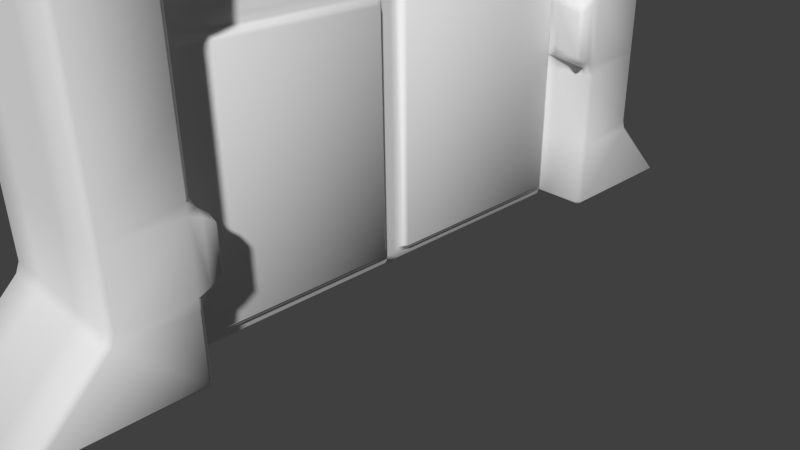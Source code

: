 # Source: Door.blend  (saved by Blender 2.68.0; exported with 4.5.12 LTS)
import bpy
from mathutils import Matrix  # noqa: F401  (used for matrix-valued properties, if any)

bpy.ops.wm.read_factory_settings(use_empty=True)
scene = bpy.context.scene
scene.name = 'Scene'

# ---- collections
col_collection_1 = bpy.data.collections.new('Collection 1'); scene.collection.children.link(col_collection_1)

# ---- materials (node trees are filled in below, after node groups)
mat_doormaterial = bpy.data.materials.new('DoorMaterial')
mat_doormaterial.alpha_threshold = 0.0
mat_doormaterial.use_transparent_shadow = False
mat_doormaterial.preview_render_type = 'FLAT'
mat_doormaterial.roughness = 0.5
mat_doormaterial.line_color = (0.0, 0.0, 0.0, 1.0)

# ---- material node trees

# ---- world
world_world = bpy.data.worlds.new('World'); scene.world = world_world
world_world.color = (0.05088, 0.05088, 0.05088)
world_world.use_sun_shadow = False
world_world.sun_shadow_jitter_overblur = 0.0
world_world.cycles.sampling_method = 'MANUAL'
world_world.cycles.sample_map_resolution = 256

# ---- cameras
cam_camera = bpy.data.cameras.new('Camera')
cam_camera.clip_end = 100.0
cam_camera.lens = 35.0
cam_camera.sensor_width = 32.0
cam_camera.sensor_height = 18.0
cam_camera.ortho_scale = 7.314
cam_camera.dof.focus_distance = 0.0
cam_camera.dof.aperture_fstop = 128.0

# ---- meshes
me_doorinner = bpy.data.meshes.new('DoorInner')
me_doorinner.from_pydata([(0.3414, -3.0, -4.0), (0.3414, 3.0, 3.0), (0.3414, -3.0, 3.0), (0.3414, 3.0, -0.5), (0.3414, 0.0, 3.0), (0.3414, -3.0, -0.5), (0.3414, 0.0, -4.0), (0.3414, 0.0, -0.5), (0.1614, -2.04, 2.175), (0.1414, -0.45, 2.475), (0.1414, -2.55, 0.025), (0.1414, -0.45, 0.025), (0.3414, 3.0, -4.0), (0.3214, 2.04, 2.175), (0.3414, 2.55, 0.025), (0.3414, 0.45, 2.475), (0.3414, 0.45, 0.025), (0.1414, -1.5, 2.475), (0.1414, -2.55, 1.25), (0.1414, -0.45, 1.25), (0.1414, -1.5, 0.025), (0.3414, 2.55, 1.25), (0.3414, 1.5, 2.475), (0.3414, 0.45, 1.25), (0.3414, 1.5, 0.025), (0.1414, -1.5, 1.25), (0.3414, 1.5, 1.25), (0.3414, -2.85, -3.825), (0.3414, -2.85, -0.675), (0.3414, -0.15, -3.825), (0.3414, -0.15, -0.675), (0.3414, 2.85, -3.825), (0.3414, 2.85, -0.675), (0.3414, 0.15, -3.825), (0.3414, 0.15, -0.675), (0.4414, -2.85, -3.825), (0.4414, -2.85, -0.675), (0.4414, -0.15, -3.825), (0.4414, -0.15, -0.675), (0.4414, 2.85, -3.825), (0.4414, 2.85, -0.675), (0.4414, 0.15, -3.825), (0.4414, 0.15, -0.675), (-2.98e-08, -3.0, -4.0), (-2.98e-08, 3.0, -4.0), (-0.3414, 3.0, -4.0), (-0.3414, -3.0, -4.0), (-2.98e-08, -3.0, 3.0), (-2.98e-08, 3.0, 3.0), (-0.3414, 3.0, 3.0), (-0.3414, -3.0, 3.0), (-2.98e-08, 0.0, 3.0), (-2.98e-08, 3.0, -0.5), (-2.98e-08, 0.0, -4.0), (-2.98e-08, -3.0, -0.5), (-0.3414, 3.0, -0.5), (-0.3414, 0.0, 3.0), (-0.3414, -3.0, -0.5), (-0.3414, 0.0, -4.0), (-0.3414, 0.0, -0.5), (-0.1614, -2.04, 2.175), (-0.1414, -0.45, 2.475), (-0.1414, -2.55, 0.025), (-0.1414, -0.45, 0.025), (-0.3214, 2.04, 2.175), (-0.3414, 2.55, 0.025), (-0.3414, 0.45, 2.475), (-0.3414, 0.45, 0.025), (-0.1414, -1.5, 2.475), (-0.1414, -2.55, 1.25), (-0.1414, -0.45, 1.25), (-0.1414, -1.5, 0.025), (-0.3414, 2.55, 1.25), (-0.3414, 1.5, 2.475), (-0.3414, 0.45, 1.25), (-0.3414, 1.5, 0.025), (-0.1414, -1.5, 1.25), (-0.3414, 1.5, 1.25), (-0.3414, -2.85, -3.825), (-0.3414, -2.85, -0.675), (-0.3414, -0.15, -3.825), (-0.3414, -0.15, -0.675), (-0.3414, 2.85, -3.825), (-0.3414, 2.85, -0.675), (-0.3414, 0.15, -3.825), (-0.3414, 0.15, -0.675), (-0.4414, -2.85, -3.825), (-0.4414, -2.85, -0.675), (-0.4414, -0.15, -3.825), (-0.4414, -0.15, -0.675), (-0.4414, 2.85, -3.825), (-0.4414, 2.85, -0.675), (-0.4414, 0.15, -3.825), (-0.4414, 0.15, -0.675)], [], [(7, 5, 28, 30), (5, 54, 43, 0), (4, 1, 48, 51), (48, 1, 3, 52), (7, 3, 14, 24, 16), (5, 7, 11, 20, 10), (2, 47, 54, 5), (43, 53, 6, 0), (2, 4, 51, 47), (25, 18, 10, 20), (7, 4, 9, 19, 11), (4, 2, 8, 17, 9), (2, 5, 10, 18, 8), (26, 23, 16, 24), (3, 1, 13, 21, 14), (4, 7, 16, 23, 15), (1, 4, 15, 22, 13), (19, 25, 20, 11), (9, 17, 25, 19), (17, 8, 18, 25), (21, 26, 24, 14), (13, 22, 26, 21), (22, 15, 23, 26), (27, 29, 37, 35), (5, 0, 27, 28), (0, 6, 29, 27), (6, 7, 30, 29), (32, 34, 42, 40), (38, 36, 35, 37), (40, 42, 41, 39), (31, 32, 40, 39), (30, 28, 36, 38), (34, 33, 41, 42), (28, 27, 35, 36), (29, 30, 38, 37), (33, 31, 39, 41), (52, 44, 45, 55), (59, 81, 79, 57), (57, 46, 43, 54), (53, 58, 45, 44), (56, 51, 48, 49), (48, 52, 55, 49), (59, 67, 75, 65, 55), (57, 62, 71, 63, 59), (50, 57, 54, 47), (43, 46, 58, 53), (50, 47, 51, 56), (76, 71, 62, 69), (59, 63, 70, 61, 56), (56, 61, 68, 60, 50), (50, 60, 69, 62, 57), (77, 75, 67, 74), (55, 65, 72, 64, 49), (56, 66, 74, 67, 59), (49, 64, 73, 66, 56), (70, 63, 71, 76), (61, 70, 76, 68), (68, 76, 69, 60), (72, 65, 75, 77), (64, 72, 77, 73), (73, 77, 74, 66), (78, 86, 88, 80), (57, 79, 78, 46), (46, 78, 80, 58), (58, 80, 81, 59), (83, 91, 93, 85), (89, 88, 86, 87), (91, 90, 92, 93), (82, 90, 91, 83), (81, 89, 87, 79), (85, 93, 92, 84), (79, 87, 86, 78), (80, 88, 89, 81), (84, 92, 90, 82), (52, 3, 12, 44), (53, 44, 12, 6), (3, 7, 34, 32), (12, 3, 32, 31), (6, 12, 31, 33), (7, 6, 33, 34), (55, 83, 85, 59), (45, 82, 83, 55), (58, 84, 82, 45), (59, 85, 84, 58)])
me_doorinner.polygons.foreach_set('use_smooth', [True] * 84)
_uv = me_doorinner.uv_layers.new(name='UVMap')
_uv.uv.foreach_set('vector', [0.4991, 0.1553, 0.3813, 0.1563, 0.3872, 0.1493, 0.4932, 0.1485, 0.2488, 0.2923, 0.2488, 0.3054, 0.1142, 0.3054, 0.1142, 0.2923, 0.499, 0.2919, 0.6127, 0.2932, 0.6141, 0.3054, 0.4987, 0.3054, 0.6141, 0.3054, 0.6127, 0.2932, 0.7487, 0.2923, 0.7486, 0.3054, 0.4991, 0.1553, 0.6154, 0.1563, 0.5972, 0.1767, 0.5565, 0.1761, 0.5162, 0.1756, 0.3813, 0.1563, 0.4991, 0.1553, 0.4803, 0.1771, 0.4407, 0.1773, 0.401, 0.1775, 0.385, 0.2938, 0.3834, 0.3054, 0.2488, 0.3054, 0.2488, 0.2923, 0.1142, 0.3054, 0.01823, 0.3054, 0.01823, 0.2923, 0.1142, 0.2923, 0.385, 0.2938, 0.499, 0.2919, 0.4987, 0.3054, 0.3834, 0.3054, 0.4411, 0.2226, 0.4028, 0.225, 0.401, 0.1775, 0.4407, 0.1773, 0.4991, 0.1553, 0.499, 0.2919, 0.4808, 0.2714, 0.4809, 0.2224, 0.4803, 0.1771, 0.499, 0.2919, 0.385, 0.2938, 0.4247, 0.2619, 0.4471, 0.2599, 0.4808, 0.2714, 0.385, 0.2938, 0.3813, 0.1563, 0.401, 0.1775, 0.4028, 0.225, 0.4247, 0.2619, 0.5557, 0.2221, 0.5158, 0.2227, 0.5162, 0.1756, 0.5565, 0.1761, 0.6154, 0.1563, 0.6127, 0.2932, 0.574, 0.2618, 0.5957, 0.2246, 0.5972, 0.1767, 0.499, 0.2919, 0.4991, 0.1553, 0.5162, 0.1756, 0.5158, 0.2227, 0.5158, 0.2727, 0.6127, 0.2932, 0.499, 0.2919, 0.5158, 0.2727, 0.5518, 0.2601, 0.574, 0.2618, 0.4809, 0.2224, 0.4411, 0.2226, 0.4407, 0.1773, 0.4803, 0.1771, 0.4808, 0.2714, 0.4471, 0.2599, 0.4411, 0.2226, 0.4809, 0.2224, 0.4471, 0.2599, 0.4247, 0.2619, 0.4028, 0.225, 0.4411, 0.2226, 0.5957, 0.2246, 0.5557, 0.2221, 0.5565, 0.1761, 0.5972, 0.1767, 0.574, 0.2618, 0.5518, 0.2601, 0.5557, 0.2221, 0.5957, 0.2246, 0.5518, 0.2601, 0.5158, 0.2727, 0.5158, 0.2227, 0.5557, 0.2221, 0.1586, 0.07159, 0.04661, 0.07159, 0.0512, 0.07625, 0.154, 0.07625, 0.3813, 0.1563, 0.3813, 0.01874, 0.3872, 0.02562, 0.3872, 0.1493, 0.3813, 0.01874, 0.4991, 0.0188, 0.4933, 0.02563, 0.3872, 0.02562, 0.4991, 0.0188, 0.4991, 0.1553, 0.4932, 0.1485, 0.4933, 0.02563, 0.04661, 0.1993, 0.1586, 0.1993, 0.154, 0.1947, 0.0512, 0.1947, 0.0512, 0.1947, 0.154, 0.1947, 0.154, 0.07625, 0.0512, 0.07625, 0.0512, 0.1947, 0.154, 0.1947, 0.154, 0.07625, 0.0512, 0.07625, 0.04661, 0.07159, 0.04661, 0.1993, 0.0512, 0.1947, 0.0512, 0.07625, 0.04661, 0.1993, 0.1586, 0.1993, 0.154, 0.1947, 0.0512, 0.1947, 0.1586, 0.1993, 0.1586, 0.07159, 0.154, 0.07625, 0.154, 0.1947, 0.1586, 0.1993, 0.1586, 0.07159, 0.154, 0.07625, 0.154, 0.1947, 0.04661, 0.07159, 0.04661, 0.1993, 0.0512, 0.1947, 0.0512, 0.07625, 0.1586, 0.07159, 0.04661, 0.07159, 0.0512, 0.07625, 0.154, 0.07625, 0.7486, 0.3054, 0.8832, 0.3054, 0.8832, 0.3186, 0.7486, 0.3185, 0.4993, 0.1555, 0.4935, 0.1487, 0.3875, 0.1497, 0.3816, 0.1567, 0.2488, 0.3185, 0.1142, 0.3186, 0.1142, 0.3054, 0.2488, 0.3054, 0.9792, 0.3054, 0.9792, 0.3186, 0.8832, 0.3186, 0.8832, 0.3054, 0.4987, 0.3185, 0.4987, 0.3054, 0.6141, 0.3054, 0.6141, 0.3185, 0.6141, 0.3054, 0.7486, 0.3054, 0.7486, 0.3185, 0.6141, 0.3185, 0.4993, 0.1555, 0.5165, 0.1758, 0.5568, 0.1762, 0.5975, 0.1767, 0.6157, 0.1563, 0.3816, 0.1567, 0.4013, 0.1778, 0.441, 0.1776, 0.4806, 0.1773, 0.4993, 0.1555, 0.3834, 0.3185, 0.2488, 0.3185, 0.2488, 0.3054, 0.3834, 0.3054, 0.1142, 0.3054, 0.1142, 0.3186, 0.01823, 0.3186, 0.01823, 0.3054, 0.3834, 0.3185, 0.3834, 0.3054, 0.4987, 0.3054, 0.4987, 0.3185, 0.4415, 0.2228, 0.441, 0.1776, 0.4013, 0.1778, 0.4032, 0.2253, 0.4993, 0.1555, 0.4806, 0.1773, 0.4813, 0.2226, 0.4813, 0.2716, 0.499, 0.2919, 0.499, 0.2919, 0.4813, 0.2716, 0.4476, 0.2601, 0.4252, 0.2622, 0.385, 0.2938, 0.385, 0.2938, 0.4252, 0.2622, 0.4032, 0.2253, 0.4013, 0.1778, 0.3816, 0.1567, 0.5561, 0.2222, 0.5568, 0.1762, 0.5165, 0.1758, 0.5162, 0.2228, 0.6157, 0.1563, 0.5975, 0.1767, 0.596, 0.2246, 0.5744, 0.2619, 0.6127, 0.2932, 0.499, 0.2919, 0.5163, 0.2728, 0.5162, 0.2228, 0.5165, 0.1758, 0.4993, 0.1555, 0.6127, 0.2932, 0.5744, 0.2619, 0.5522, 0.2602, 0.5163, 0.2728, 0.499, 0.2919, 0.4813, 0.2226, 0.4806, 0.1773, 0.441, 0.1776, 0.4415, 0.2228, 0.4813, 0.2716, 0.4813, 0.2226, 0.4415, 0.2228, 0.4476, 0.2601, 0.4476, 0.2601, 0.4415, 0.2228, 0.4032, 0.2253, 0.4252, 0.2622, 0.596, 0.2246, 0.5975, 0.1767, 0.5568, 0.1762, 0.5561, 0.2222, 0.5744, 0.2619, 0.596, 0.2246, 0.5561, 0.2222, 0.5522, 0.2602, 0.5522, 0.2602, 0.5561, 0.2222, 0.5162, 0.2228, 0.5163, 0.2728, 0.1586, 0.07159, 0.154, 0.07625, 0.0512, 0.07625, 0.04661, 0.07159, 0.3816, 0.1567, 0.3875, 0.1497, 0.3872, 0.02596, 0.3813, 0.01909, 0.3813, 0.01909, 0.3872, 0.02596, 0.4934, 0.02579, 0.4992, 0.01894, 0.4992, 0.01894, 0.4934, 0.02579, 0.4935, 0.1487, 0.4993, 0.1555, 0.04661, 0.1993, 0.0512, 0.1947, 0.154, 0.1947, 0.1586, 0.1993, 0.0512, 0.1947, 0.0512, 0.07625, 0.154, 0.07625, 0.154, 0.1947, 0.0512, 0.1947, 0.0512, 0.07625, 0.154, 0.07625, 0.154, 0.1947, 0.04661, 0.07159, 0.0512, 0.07625, 0.0512, 0.1947, 0.04661, 0.1993, 0.04661, 0.1993, 0.0512, 0.1947, 0.154, 0.1947, 0.1586, 0.1993, 0.1586, 0.1993, 0.154, 0.1947, 0.154, 0.07625, 0.1586, 0.07159, 0.1586, 0.1993, 0.154, 0.1947, 0.154, 0.07625, 0.1586, 0.07159, 0.04661, 0.07159, 0.0512, 0.07625, 0.0512, 0.1947, 0.04661, 0.1993, 0.1586, 0.07159, 0.154, 0.07625, 0.0512, 0.07625, 0.04661, 0.07159, 0.7486, 0.3054, 0.7487, 0.2923, 0.8832, 0.2923, 0.8832, 0.3054, 0.9792, 0.3054, 0.8832, 0.3054, 0.8832, 0.2923, 0.9792, 0.2923, 0.6154, 0.1563, 0.4991, 0.1553, 0.5049, 0.1485, 0.6096, 0.1495, 0.6164, 0.01959, 0.6154, 0.1563, 0.6096, 0.1495, 0.6105, 0.02639, 0.4991, 0.0188, 0.6164, 0.01959, 0.6105, 0.02639, 0.505, 0.02568, 0.4991, 0.1553, 0.4991, 0.0188, 0.505, 0.02568, 0.5049, 0.1485, 0.6157, 0.1563, 0.6099, 0.1495, 0.5052, 0.1487, 0.4993, 0.1555, 0.6165, 0.01956, 0.6106, 0.02637, 0.6099, 0.1495, 0.6157, 0.1563, 0.4992, 0.01894, 0.505, 0.02581, 0.6106, 0.02637, 0.6165, 0.01956, 0.4993, 0.1555, 0.5052, 0.1487, 0.505, 0.02581, 0.4992, 0.01894])
me_doorinner.materials.append(mat_doormaterial)
me_doorinner.use_remesh_preserve_volume = False
me_doorinner.use_remesh_preserve_attributes = False
me_doorinner.use_mirror_vertex_groups = False
me_doorinner.update()
me_doorframe = bpy.data.meshes.new('DoorFrame')
me_doorframe.from_pydata([(1.0, -3.0, -1.0), (1.0, -5.0, -1.0), (-1.0, -5.0, -1.0), (-1.0, -3.0, -1.0), (1.0, -3.0, 0.0), (1.0, -4.0, 0.0), (-1.0, -4.0, 0.0), (-1.0, -3.0, 0.0), (1.0, -3.0, 1.0), (1.0, -4.0, 1.0), (-1.0, -4.0, 1.0), (-1.0, -3.0, 1.0), (1.0, -2.717, 0.1885), (-1.0, -2.717, 0.1885), (1.0, -2.717, 0.8115), (-1.0, -2.717, 0.8115), (1.0, -3.0, 2.0), (1.0, -4.0, 2.0), (-1.0, -4.0, 2.0), (-1.0, -3.0, 2.0), (1.0, -3.0, 3.0), (1.0, -4.0, 3.0), (-1.0, -4.0, 3.0), (-1.0, -3.0, 3.0), (1.0, -3.0, 4.0), (1.0, -4.0, 4.0), (-1.0, -4.0, 4.0), (-1.0, -3.0, 4.0), (1.0, -2.717, 3.15), (-1.0, -2.717, 3.15), (1.0, -2.717, 3.85), (-1.0, -2.717, 3.85), (1.0, -3.0, 5.0), (1.0, -4.0, 5.0), (-1.0, -4.0, 5.0), (-1.0, -3.0, 5.0), (1.0, -3.0, 6.0), (1.0, -4.0, 6.0), (-1.0, -4.0, 6.0), (-1.0, -3.0, 6.0), (1.0, -3.0, 7.0), (1.0, -3.6, 6.7), (-1.0, -3.6, 6.7), (-1.0, -3.0, 7.0), (1.0, -2.0, 6.0), (-1.0, -2.0, 6.0), (1.0, -2.0, 7.0), (-1.0, -2.0, 7.0), (1.0, -1.0, 6.0), (-1.0, -1.0, 6.0), (1.0, -1.0, 7.0), (-1.0, -1.0, 7.0), (1.0, -1.85, 5.634), (-1.0, -1.85, 5.634), (1.0, -1.15, 5.634), (-1.0, -1.15, 5.634), (1.0, 3.0, -1.0), (1.0, 5.0, -1.0), (-1.0, 5.0, -1.0), (-1.0, 3.0, -1.0), (1.0, 3.0, 0.0), (1.0, 4.0, 0.0), (-1.0, 4.0, 0.0), (-1.0, 3.0, 0.0), (1.0, 3.0, 1.0), (1.0, 4.0, 1.0), (-1.0, 4.0, 1.0), (-1.0, 3.0, 1.0), (-1.0, 2.684, 4.85), (1.0, 2.684, 4.85), (-1.0, 2.684, 4.15), (1.0, 2.684, 4.15), (1.0, 3.0, 2.0), (1.0, 4.0, 2.0), (-1.0, 4.0, 2.0), (-1.0, 3.0, 2.0), (1.0, 3.0, 3.0), (1.0, 4.0, 3.0), (-1.0, 4.0, 3.0), (-1.0, 3.0, 3.0), (1.0, 3.0, 4.0), (1.0, 4.0, 4.0), (-1.0, 4.0, 4.0), (-1.0, 3.0, 4.0), (-1.0, 2.684, 1.85), (1.0, 2.684, 1.85), (-1.0, 2.684, 1.15), (1.0, 2.684, 1.15), (1.0, 3.0, 5.0), (1.0, 4.0, 5.0), (-1.0, 4.0, 5.0), (-1.0, 3.0, 5.0), (1.0, 3.0, 6.0), (1.0, 4.0, 6.0), (-1.0, 4.0, 6.0), (-1.0, 3.0, 6.0), (1.0, 3.0, 7.0), (1.0, 3.6, 6.7), (-1.0, 3.6, 6.7), (-1.0, 3.0, 7.0), (1.0, 2.0, 6.0), (-1.0, 2.0, 6.0), (1.0, 2.0, 7.0), (-1.0, 2.0, 7.0), (1.0, 1.0, 6.0), (-1.0, 1.0, 6.0), (1.0, 1.0, 7.0), (-1.0, 1.0, 7.0), (1.0, 1.85, 5.634), (-1.0, 1.85, 5.634), (1.0, 1.15, 5.634), (-1.0, 1.15, 5.634), (0.3333, 3.0, -1.0), (-0.3333, 3.0, -1.0), (0.3333, 5.0, -1.0), (-0.3333, 5.0, -1.0), (0.3333, 3.0, 0.0), (-0.3333, 3.0, 0.0), (0.3333, 4.0, 0.0), (-0.3333, 4.0, 0.0), (0.3333, 3.0, 1.0), (-0.3333, 3.0, 1.0), (0.3333, 4.0, 1.0), (-0.3333, 4.0, 1.0), (0.3333, 3.0, 2.0), (-0.3333, 3.0, 2.0), (0.3333, 4.0, 2.0), (-0.3333, 4.0, 2.0), (0.3333, 3.0, 3.0), (-0.3333, 3.0, 3.0), (0.3333, 4.0, 3.0), (-0.3333, 4.0, 3.0), (0.3333, 3.0, 4.0), (-0.3333, 3.0, 4.0), (0.3333, 4.0, 4.0), (-0.3333, 4.0, 4.0), (0.3333, 3.051, 4.85), (-0.3333, 3.051, 4.85), (0.3333, 3.051, 4.15), (-0.3333, 3.051, 4.15), (0.3333, 3.051, 1.85), (-0.3333, 3.051, 1.85), (0.3333, 3.051, 1.15), (-0.3333, 3.051, 1.15), (0.3333, 3.0, 5.0), (-0.3333, 3.0, 5.0), (0.3333, 4.0, 5.0), (-0.3333, 4.0, 5.0), (0.3333, 3.0, 6.0), (-0.3333, 3.0, 6.0), (0.3333, 4.0, 6.0), (-0.3333, 4.0, 6.0), (0.3333, 3.0, 7.0), (-0.3333, 3.0, 7.0), (0.3333, 3.6, 6.7), (-0.3333, 3.6, 6.7), (0.3333, 2.0, 6.0), (-0.3333, 2.0, 6.0), (0.3333, 2.0, 7.0), (-0.3333, 2.0, 7.0), (0.3333, 1.0, 6.0), (-0.3333, 1.0, 6.0), (0.3333, 1.0, 7.0), (-0.3333, 1.0, 7.0), (0.3333, 1.85, 6.034), (-0.3333, 1.85, 6.034), (0.3333, 1.15, 6.034), (-0.3333, 1.15, 6.034), (0.3333, -3.0, -1.0), (-0.3333, -3.0, -1.0), (0.3333, -5.0, -1.0), (-0.3333, -5.0, -1.0), (0.3333, -3.0, 0.0), (-0.3333, -3.0, 0.0), (0.3333, -4.0, 0.0), (-0.3333, -4.0, 0.0), (0.3333, -3.0, 1.0), (-0.3333, -3.0, 1.0), (0.3333, -4.0, 1.0), (-0.3333, -4.0, 1.0), (0.3333, -3.051, 0.1885), (-0.3333, -3.051, 0.1885), (0.3333, -3.051, 0.8115), (-0.3333, -3.051, 0.8115), (0.3333, -3.0, 2.0), (-0.3333, -3.0, 2.0), (0.3333, -4.0, 2.0), (-0.3333, -4.0, 2.0), (0.3333, -3.0, 3.0), (-0.3333, -3.0, 3.0), (0.3333, -4.0, 3.0), (-0.3333, -4.0, 3.0), (0.3333, -3.0, 4.0), (-0.3333, -3.0, 4.0), (0.3333, -4.0, 4.0), (-0.3333, -4.0, 4.0), (0.3333, -3.051, 3.15), (-0.3333, -3.051, 3.15), (0.3333, -3.051, 3.85), (-0.3333, -3.051, 3.85), (0.3333, -3.0, 5.0), (-0.3333, -3.0, 5.0), (0.3333, -4.0, 5.0), (-0.3333, -4.0, 5.0), (0.3333, -3.0, 6.0), (-0.3333, -3.0, 6.0), (0.3333, -4.0, 6.0), (-0.3333, -4.0, 6.0), (0.3333, -3.0, 7.0), (-0.3333, -3.0, 7.0), (0.3333, -3.6, 6.7), (-0.3333, -3.6, 6.7), (0.3333, -2.0, 6.0), (-0.3333, -2.0, 6.0), (0.3333, -2.0, 7.0), (-0.3333, -2.0, 7.0), (0.3333, -1.0, 6.0), (-0.3333, -1.0, 6.0), (0.3333, -1.0, 7.0), (-0.3333, -1.0, 7.0), (0.3333, -1.85, 6.034), (-0.3333, -1.85, 6.034), (0.3333, -1.15, 6.034), (-0.3333, -1.15, 6.034), (-1.0, 0.0, 6.0), (-0.3333, 0.0, 6.0), (0.3333, 0.0, 6.0), (1.0, 0.0, 6.0), (1.0, 0.0, 7.0), (-0.3333, 0.0, 7.0), (-1.0, 0.0, 7.0), (0.3333, 0.0, 7.0)], [], [(169, 171, 2, 3), (7, 6, 10, 11), (0, 4, 5, 1), (171, 175, 6, 2), (2, 6, 7, 3), (173, 169, 3, 7), (11, 10, 18, 19), (5, 4, 8, 9), (8, 4, 12, 14), (174, 5, 9, 178), (181, 13, 15, 183), (176, 8, 14, 182), (173, 7, 13, 181), (7, 11, 15, 13), (19, 18, 22, 23), (9, 8, 16, 17), (177, 11, 19, 185), (178, 9, 17, 186), (23, 22, 26, 27), (186, 17, 21, 190), (17, 16, 20, 21), (185, 19, 23, 189), (27, 26, 34, 35), (21, 20, 24, 25), (24, 20, 28, 30), (190, 21, 25, 194), (197, 29, 31, 199), (192, 24, 30, 198), (189, 23, 29, 197), (23, 27, 31, 29), (35, 34, 38, 39), (193, 27, 35, 201), (194, 25, 33, 202), (25, 24, 32, 33), (39, 38, 42, 43), (33, 32, 36, 37), (201, 35, 39, 205), (202, 33, 37, 206), (209, 43, 42, 211), (206, 37, 41, 210), (37, 36, 40, 41), (40, 36, 44, 46), (107, 103, 101, 105), (39, 43, 47, 45), (208, 40, 46, 214), (205, 39, 45, 213), (214, 46, 50, 218), (224, 49, 51, 230), (45, 49, 55, 53), (221, 53, 55, 223), (48, 44, 52, 54), (216, 48, 54, 222), (213, 45, 53, 221), (113, 59, 58, 115), (63, 67, 66, 62), (56, 57, 61, 60), (115, 58, 62, 119), (58, 59, 63, 62), (117, 63, 59, 113), (67, 75, 74, 66), (61, 65, 64, 60), (118, 122, 65, 61), (64, 72, 85, 87), (145, 91, 68, 137), (80, 88, 69, 71), (75, 79, 78, 74), (65, 73, 72, 64), (91, 83, 70, 68), (122, 126, 73, 65), (79, 83, 82, 78), (126, 130, 77, 73), (73, 77, 76, 72), (125, 129, 79, 75), (83, 91, 90, 82), (77, 81, 80, 76), (120, 64, 87, 142), (130, 134, 81, 77), (132, 80, 71, 138), (75, 67, 86, 84), (139, 137, 68, 70), (143, 141, 84, 86), (91, 95, 94, 90), (125, 75, 84, 141), (134, 146, 89, 81), (81, 89, 88, 80), (95, 99, 98, 94), (89, 93, 92, 88), (145, 149, 95, 91), (146, 150, 93, 89), (153, 155, 98, 99), (150, 154, 97, 93), (93, 97, 96, 92), (96, 102, 100, 92), (47, 51, 49, 45), (95, 101, 103, 99), (152, 158, 102, 96), (149, 157, 101, 95), (158, 162, 106, 102), (224, 230, 107, 105), (101, 109, 111, 105), (165, 167, 111, 109), (104, 110, 108, 100), (160, 166, 110, 104), (157, 165, 109, 101), (129, 133, 83, 79), (117, 121, 67, 63), (56, 112, 114, 57), (112, 113, 115, 114), (57, 114, 118, 61), (114, 115, 119, 118), (60, 116, 112, 56), (116, 117, 113, 112), (62, 66, 123, 119), (119, 123, 122, 118), (88, 144, 136, 69), (144, 145, 137, 136), (66, 74, 127, 123), (123, 127, 126, 122), (74, 78, 131, 127), (127, 131, 130, 126), (72, 76, 128, 124), (124, 128, 129, 125), (67, 121, 143, 86), (121, 120, 142, 143), (78, 82, 135, 131), (131, 135, 134, 130), (83, 133, 139, 70), (133, 132, 138, 139), (71, 69, 136, 138), (138, 136, 137, 139), (87, 85, 140, 142), (142, 140, 141, 143), (72, 124, 140, 85), (124, 125, 141, 140), (82, 90, 147, 135), (135, 147, 146, 134), (88, 92, 148, 144), (144, 148, 149, 145), (90, 94, 151, 147), (147, 151, 150, 146), (96, 97, 154, 152), (152, 154, 155, 153), (94, 98, 155, 151), (151, 155, 154, 150), (99, 103, 159, 153), (153, 159, 158, 152), (92, 100, 156, 148), (148, 156, 157, 149), (103, 107, 163, 159), (159, 163, 162, 158), (108, 110, 166, 164), (164, 166, 167, 165), (105, 111, 167, 161), (161, 167, 166, 160), (100, 108, 164, 156), (156, 164, 165, 157), (76, 80, 132, 128), (128, 132, 133, 129), (60, 64, 120, 116), (116, 120, 121, 117), (0, 1, 170, 168), (168, 170, 171, 169), (1, 5, 174, 170), (170, 174, 175, 171), (4, 0, 168, 172), (172, 168, 169, 173), (6, 175, 179, 10), (175, 174, 178, 179), (12, 180, 182, 14), (180, 181, 183, 182), (11, 177, 183, 15), (177, 176, 182, 183), (4, 172, 180, 12), (172, 173, 181, 180), (8, 176, 184, 16), (176, 177, 185, 184), (10, 179, 187, 18), (179, 178, 186, 187), (18, 187, 191, 22), (187, 186, 190, 191), (16, 184, 188, 20), (184, 185, 189, 188), (22, 191, 195, 26), (191, 190, 194, 195), (28, 196, 198, 30), (196, 197, 199, 198), (27, 193, 199, 31), (193, 192, 198, 199), (20, 188, 196, 28), (188, 189, 197, 196), (24, 192, 200, 32), (192, 193, 201, 200), (26, 195, 203, 34), (195, 194, 202, 203), (32, 200, 204, 36), (200, 201, 205, 204), (34, 203, 207, 38), (203, 202, 206, 207), (40, 208, 210, 41), (208, 209, 211, 210), (38, 207, 211, 42), (207, 206, 210, 211), (43, 209, 215, 47), (209, 208, 214, 215), (36, 204, 212, 44), (204, 205, 213, 212), (47, 215, 219, 51), (215, 214, 218, 219), (52, 220, 222, 54), (220, 221, 223, 222), (49, 217, 223, 55), (217, 216, 222, 223), (44, 212, 220, 52), (212, 213, 221, 220), (104, 100, 102, 106), (44, 48, 50, 46), (48, 227, 228, 50), (227, 104, 106, 228), (219, 229, 230, 51), (107, 230, 229, 163), (226, 227, 48, 216), (225, 226, 216, 217), (225, 217, 49, 224), (225, 224, 105, 161), (225, 161, 160, 226), (227, 226, 160, 104), (228, 231, 218, 50), (218, 231, 229, 219), (106, 162, 231, 228), (162, 163, 229, 231)])
me_doorframe.polygons.foreach_set('use_smooth', [True] * 230)
_uv = me_doorframe.uv_layers.new(name='UVMap')
_uv.uv.foreach_set('vector', [0.3761, 0.5409, 0.3005, 0.5409, 0.3005, 0.5156, 0.3761, 0.5156, 0.376, 0.6293, 0.3382, 0.6293, 0.3382, 0.6671, 0.376, 0.6671, 0.3762, 0.5913, 0.3762, 0.6292, 0.3383, 0.6292, 0.3005, 0.5913, 0.03967, 0.9445, 0.09317, 0.9445, 0.09316, 0.9697, 0.03966, 0.9697, 0.3004, 0.5915, 0.3382, 0.6293, 0.376, 0.6293, 0.376, 0.5914, 0.1098, 0.4263, 0.1083, 0.3846, 0.1348, 0.3833, 0.1371, 0.4231, 0.376, 0.6671, 0.3382, 0.6671, 0.3382, 0.7049, 0.3761, 0.7049, 0.3383, 0.6292, 0.3762, 0.6292, 0.3762, 0.667, 0.3383, 0.667, 0.3762, 0.667, 0.3762, 0.6292, 0.3869, 0.6363, 0.3869, 0.6599, 0.09319, 0.9193, 0.09321, 0.8941, 0.131, 0.8941, 0.131, 0.9193, 0.1103, 0.4339, 0.1416, 0.4355, 0.1421, 0.4611, 0.1102, 0.4638, 0.08066, 0.472, 0.0529, 0.475, 0.04853, 0.4624, 0.08016, 0.4642, 0.1098, 0.4263, 0.1371, 0.4231, 0.1416, 0.4355, 0.1103, 0.4339, 0.376, 0.6293, 0.376, 0.6671, 0.3867, 0.66, 0.3867, 0.6364, 0.3761, 0.7049, 0.3382, 0.7049, 0.3383, 0.7428, 0.3761, 0.7427, 0.3383, 0.667, 0.3762, 0.667, 0.3762, 0.7048, 0.3383, 0.7048, 0.1099, 0.4715, 0.1379, 0.4739, 0.1369, 0.5142, 0.1097, 0.5144, 0.131, 0.9193, 0.131, 0.8941, 0.1689, 0.8941, 0.1689, 0.9193, 0.3761, 0.7427, 0.3383, 0.7428, 0.3383, 0.7806, 0.3761, 0.7806, 0.1689, 0.9193, 0.1689, 0.8941, 0.2067, 0.8941, 0.2067, 0.9194, 0.3383, 0.7048, 0.3762, 0.7048, 0.3762, 0.7427, 0.3383, 0.7427, 0.1097, 0.5144, 0.1369, 0.5142, 0.1387, 0.5539, 0.111, 0.5571, 0.3761, 0.7806, 0.3383, 0.7806, 0.3383, 0.8184, 0.3761, 0.8184, 0.3383, 0.7427, 0.3762, 0.7427, 0.3762, 0.7805, 0.3383, 0.7805, 0.3762, 0.7805, 0.3762, 0.7427, 0.3869, 0.7484, 0.3869, 0.7749, 0.2067, 0.9194, 0.2067, 0.8941, 0.2445, 0.8942, 0.2445, 0.9194, 0.1114, 0.5641, 0.1431, 0.566, 0.1435, 0.5932, 0.1113, 0.5959, 0.08175, 0.6033, 0.05416, 0.6067, 0.04977, 0.5946, 0.08125, 0.5964, 0.111, 0.5571, 0.1387, 0.5539, 0.1431, 0.566, 0.1114, 0.5641, 0.3761, 0.7427, 0.3761, 0.7806, 0.3868, 0.7749, 0.3868, 0.7484, 0.3761, 0.8184, 0.3383, 0.8184, 0.3383, 0.8562, 0.3761, 0.8562, 0.111, 0.6029, 0.1391, 0.6057, 0.1375, 0.6462, 0.1103, 0.6455, 0.2445, 0.9194, 0.2445, 0.8942, 0.2824, 0.8942, 0.2823, 0.9194, 0.3383, 0.7805, 0.3762, 0.7805, 0.3762, 0.8184, 0.3383, 0.8184, 0.3761, 0.8562, 0.3383, 0.8562, 0.3535, 0.8827, 0.3761, 0.8941, 0.3383, 0.8184, 0.3762, 0.8184, 0.3762, 0.8562, 0.3383, 0.8562, 0.1103, 0.6455, 0.1375, 0.6462, 0.1368, 0.6864, 0.11, 0.686, 0.2823, 0.9194, 0.2824, 0.8942, 0.3202, 0.8942, 0.3202, 0.9194, 0.3761, 0.9446, 0.3761, 0.9699, 0.3507, 0.9699, 0.3507, 0.9446, 0.3202, 0.9194, 0.3202, 0.8942, 0.3507, 0.8942, 0.3507, 0.9194, 0.3383, 0.8562, 0.3762, 0.8562, 0.3761, 0.8941, 0.3535, 0.8827, 0.3761, 0.8941, 0.3762, 0.8562, 0.414, 0.8562, 0.4139, 0.8941, 0.5274, 0.8941, 0.5653, 0.8941, 0.5653, 0.8562, 0.5275, 0.8562, 0.3761, 0.8562, 0.3761, 0.8941, 0.4139, 0.8941, 0.414, 0.8562, 0.3761, 0.9194, 0.3761, 0.8941, 0.4139, 0.8941, 0.4139, 0.9194, 0.03139, 0.7504, 0.03015, 0.7244, 0.06912, 0.7217, 0.07326, 0.7493, 0.4139, 0.9194, 0.4139, 0.8941, 0.4518, 0.8941, 0.4517, 0.9194, 0.4896, 0.8562, 0.4518, 0.8562, 0.4518, 0.8941, 0.4896, 0.8941, 0.414, 0.8562, 0.4518, 0.8562, 0.4461, 0.8423, 0.4196, 0.8424, 0.07998, 0.7487, 0.08276, 0.7162, 0.1093, 0.7157, 0.1127, 0.7495, 0.4518, 0.8562, 0.414, 0.8562, 0.4197, 0.8424, 0.4461, 0.8424, 0.1198, 0.7798, 0.1237, 0.8076, 0.11, 0.813, 0.113, 0.7803, 0.07326, 0.7493, 0.06912, 0.7217, 0.08276, 0.7162, 0.07998, 0.7487, 0.6031, 0.5411, 0.6031, 0.5159, 0.6787, 0.5159, 0.6787, 0.5411, 0.6034, 0.6292, 0.6033, 0.6671, 0.6411, 0.6671, 0.6412, 0.6293, 0.6031, 0.5915, 0.6787, 0.5915, 0.6409, 0.6293, 0.6031, 0.6293, 0.9394, 0.9445, 0.9394, 0.9697, 0.8859, 0.9697, 0.8859, 0.9445, 0.679, 0.5915, 0.6034, 0.5914, 0.6034, 0.6292, 0.6412, 0.6293, 0.08303, 0.6455, 0.05632, 0.6462, 0.0567, 0.6861, 0.08326, 0.6859, 0.6033, 0.6671, 0.6033, 0.7049, 0.6411, 0.7049, 0.6411, 0.6671, 0.6409, 0.6293, 0.6409, 0.6671, 0.6031, 0.6671, 0.6031, 0.6293, 0.8859, 0.9193, 0.848, 0.9193, 0.848, 0.8941, 0.8858, 0.8941, 0.6031, 0.6671, 0.6031, 0.7049, 0.5911, 0.6993, 0.5911, 0.6728, 0.08073, 0.4266, 0.05272, 0.4238, 0.04824, 0.4366, 0.08038, 0.4343, 0.6031, 0.7806, 0.6031, 0.8184, 0.5912, 0.8127, 0.5912, 0.7863, 0.6033, 0.7049, 0.6032, 0.7427, 0.6411, 0.7428, 0.6411, 0.7049, 0.6409, 0.6671, 0.6409, 0.7049, 0.6031, 0.7049, 0.6031, 0.6671, 0.6032, 0.8184, 0.6032, 0.7806, 0.5912, 0.7862, 0.5912, 0.8127, 0.848, 0.9193, 0.8102, 0.9193, 0.8102, 0.8941, 0.848, 0.8941, 0.6032, 0.7427, 0.6032, 0.7806, 0.641, 0.7806, 0.6411, 0.7428, 0.8102, 0.9193, 0.7724, 0.9194, 0.7724, 0.8941, 0.8102, 0.8941, 0.6409, 0.7049, 0.6409, 0.7428, 0.6031, 0.7428, 0.6031, 0.7049, 0.08157, 0.5576, 0.08184, 0.5146, 0.05455, 0.5148, 0.05347, 0.5551, 0.6032, 0.7806, 0.6032, 0.8184, 0.641, 0.8184, 0.641, 0.7806, 0.6409, 0.7428, 0.6409, 0.7806, 0.6031, 0.7806, 0.6031, 0.7428, 0.111, 0.6029, 0.1391, 0.6057, 0.1435, 0.5932, 0.1113, 0.5959, 0.7724, 0.9194, 0.7346, 0.9194, 0.7346, 0.8942, 0.7724, 0.8941, 0.1099, 0.4715, 0.1379, 0.4739, 0.1421, 0.4611, 0.1102, 0.4638, 0.6033, 0.7049, 0.6033, 0.6671, 0.5913, 0.6727, 0.5913, 0.6992, 0.08016, 0.4642, 0.08038, 0.4343, 0.04824, 0.4366, 0.04853, 0.4624, 0.08125, 0.5964, 0.08132, 0.5646, 0.04921, 0.5676, 0.04977, 0.5946, 0.6032, 0.8184, 0.6032, 0.8562, 0.641, 0.8563, 0.641, 0.8184, 0.08157, 0.5576, 0.05347, 0.5551, 0.04921, 0.5676, 0.08132, 0.5646, 0.7346, 0.9194, 0.6968, 0.9194, 0.6968, 0.8942, 0.7346, 0.8942, 0.6409, 0.7806, 0.6409, 0.8184, 0.6031, 0.8184, 0.6031, 0.7806, 0.6032, 0.8562, 0.6031, 0.8941, 0.6258, 0.8827, 0.641, 0.8563, 0.6409, 0.8184, 0.6409, 0.8562, 0.6031, 0.8562, 0.6031, 0.8184, 0.08073, 0.4266, 0.08159, 0.3847, 0.05472, 0.3835, 0.05272, 0.4238, 0.6968, 0.9194, 0.6589, 0.9194, 0.6589, 0.8942, 0.6968, 0.8942, 0.6031, 0.9446, 0.6285, 0.9446, 0.6285, 0.9699, 0.6031, 0.9699, 0.6589, 0.9194, 0.6284, 0.9194, 0.6284, 0.8942, 0.6589, 0.8942, 0.6409, 0.8562, 0.6258, 0.8827, 0.6031, 0.8941, 0.6031, 0.8562, 0.6031, 0.8941, 0.5653, 0.8941, 0.5653, 0.8562, 0.6031, 0.8562, 0.4139, 0.8941, 0.4518, 0.8941, 0.4518, 0.8562, 0.414, 0.8562, 0.6032, 0.8562, 0.5653, 0.8562, 0.5653, 0.8941, 0.6031, 0.8941, 0.6031, 0.9194, 0.5652, 0.9194, 0.5653, 0.8941, 0.6031, 0.8941, 0.2931, 0.7521, 0.2519, 0.7505, 0.2563, 0.7234, 0.2947, 0.7266, 0.5652, 0.9194, 0.5274, 0.9194, 0.5274, 0.8941, 0.5653, 0.8941, 0.4896, 0.8562, 0.4896, 0.8941, 0.5274, 0.8941, 0.5275, 0.8562, 0.5653, 0.8562, 0.5596, 0.8424, 0.5332, 0.8424, 0.5275, 0.8562, 0.2453, 0.7498, 0.213, 0.7502, 0.2168, 0.7168, 0.243, 0.7177, 0.5275, 0.8562, 0.5331, 0.8424, 0.5596, 0.8424, 0.5653, 0.8562, 0.2057, 0.7802, 0.2123, 0.7807, 0.2151, 0.8126, 0.2018, 0.8072, 0.2519, 0.7505, 0.2453, 0.7498, 0.243, 0.7177, 0.2563, 0.7234, 0.08184, 0.5146, 0.08066, 0.472, 0.0529, 0.475, 0.05455, 0.5148, 0.08303, 0.6455, 0.08175, 0.6033, 0.05416, 0.6067, 0.05632, 0.6462, 0.6031, 0.5915, 0.6031, 0.5663, 0.6787, 0.5663, 0.6787, 0.5915, 0.6031, 0.5663, 0.6031, 0.5411, 0.6787, 0.5411, 0.6787, 0.5663, 0.9393, 0.8941, 0.9393, 0.9193, 0.8859, 0.9193, 0.8858, 0.8941, 0.9393, 0.9193, 0.9394, 0.9445, 0.8859, 0.9445, 0.8859, 0.9193, 0.1375, 0.6462, 0.1103, 0.6455, 0.11, 0.686, 0.1368, 0.6864, 0.1103, 0.6455, 0.08303, 0.6455, 0.08326, 0.6859, 0.11, 0.686, 0.8859, 0.9697, 0.8481, 0.9697, 0.8481, 0.9445, 0.8859, 0.9445, 0.8859, 0.9445, 0.8481, 0.9445, 0.848, 0.9193, 0.8859, 0.9193, 0.1371, 0.4231, 0.1098, 0.4263, 0.1103, 0.4339, 0.1416, 0.4355, 0.1098, 0.4263, 0.08073, 0.4266, 0.08038, 0.4343, 0.1103, 0.4339, 0.8481, 0.9697, 0.8103, 0.9698, 0.8102, 0.9446, 0.8481, 0.9445, 0.8481, 0.9445, 0.8102, 0.9446, 0.8102, 0.9193, 0.848, 0.9193, 0.8103, 0.9698, 0.7724, 0.9698, 0.7724, 0.9446, 0.8102, 0.9446, 0.8102, 0.9446, 0.7724, 0.9446, 0.7724, 0.9194, 0.8102, 0.9193, 0.1387, 0.5539, 0.1369, 0.5142, 0.1097, 0.5144, 0.111, 0.5571, 0.111, 0.5571, 0.1097, 0.5144, 0.08184, 0.5146, 0.08157, 0.5576, 0.05416, 0.6067, 0.08175, 0.6033, 0.08125, 0.5964, 0.04977, 0.5946, 0.08175, 0.6033, 0.111, 0.6029, 0.1113, 0.5959, 0.08125, 0.5964, 0.7724, 0.9698, 0.7346, 0.9698, 0.7346, 0.9446, 0.7724, 0.9446, 0.7724, 0.9446, 0.7346, 0.9446, 0.7346, 0.9194, 0.7724, 0.9194, 0.0529, 0.475, 0.08066, 0.472, 0.08016, 0.4642, 0.04853, 0.4624, 0.08066, 0.472, 0.1099, 0.4715, 0.1102, 0.4638, 0.08016, 0.4642, 0.1421, 0.4611, 0.1416, 0.4355, 0.1103, 0.4339, 0.1102, 0.4638, 0.1102, 0.4638, 0.1103, 0.4339, 0.08038, 0.4343, 0.08016, 0.4642, 0.1435, 0.5932, 0.1431, 0.566, 0.1114, 0.5641, 0.1113, 0.5959, 0.1113, 0.5959, 0.1114, 0.5641, 0.08132, 0.5646, 0.08125, 0.5964, 0.1387, 0.5539, 0.111, 0.5571, 0.1114, 0.5641, 0.1431, 0.566, 0.111, 0.5571, 0.08157, 0.5576, 0.08132, 0.5646, 0.1114, 0.5641, 0.7346, 0.9698, 0.6968, 0.9698, 0.6968, 0.9446, 0.7346, 0.9446, 0.7346, 0.9446, 0.6968, 0.9446, 0.6968, 0.9194, 0.7346, 0.9194, 0.1371, 0.4231, 0.1348, 0.3833, 0.1083, 0.3846, 0.1098, 0.4263, 0.1098, 0.4263, 0.1083, 0.3846, 0.08159, 0.3847, 0.08073, 0.4266, 0.6968, 0.9698, 0.659, 0.9698, 0.6589, 0.9446, 0.6968, 0.9446, 0.6968, 0.9446, 0.6589, 0.9446, 0.6589, 0.9194, 0.6968, 0.9194, 0.6031, 0.8941, 0.6284, 0.8942, 0.6284, 0.9194, 0.6031, 0.9194, 0.6031, 0.9194, 0.6284, 0.9194, 0.6285, 0.9446, 0.6031, 0.9446, 0.659, 0.9698, 0.6285, 0.9699, 0.6285, 0.9446, 0.6589, 0.9446, 0.6589, 0.9446, 0.6285, 0.9446, 0.6284, 0.9194, 0.6589, 0.9194, 0.6031, 0.9699, 0.5652, 0.9699, 0.5652, 0.9446, 0.6031, 0.9446, 0.6031, 0.9446, 0.5652, 0.9446, 0.5652, 0.9194, 0.6031, 0.9194, 0.2953, 0.805, 0.2552, 0.8077, 0.2515, 0.7798, 0.2935, 0.7783, 0.2935, 0.7783, 0.2515, 0.7798, 0.2519, 0.7505, 0.2931, 0.7521, 0.5652, 0.9699, 0.5274, 0.9699, 0.5274, 0.9447, 0.5652, 0.9446, 0.5652, 0.9446, 0.5274, 0.9447, 0.5274, 0.9194, 0.5652, 0.9194, 0.2412, 0.8133, 0.2151, 0.8126, 0.2123, 0.7807, 0.2446, 0.7802, 0.2446, 0.7802, 0.2123, 0.7807, 0.213, 0.7502, 0.2453, 0.7498, 0.2026, 0.7222, 0.2168, 0.7168, 0.213, 0.7502, 0.206, 0.7506, 0.206, 0.7506, 0.213, 0.7502, 0.2123, 0.7807, 0.2057, 0.7802, 0.2552, 0.8077, 0.2412, 0.8133, 0.2446, 0.7802, 0.2515, 0.7798, 0.2515, 0.7798, 0.2446, 0.7802, 0.2453, 0.7498, 0.2519, 0.7505, 0.1369, 0.5142, 0.1379, 0.4739, 0.1099, 0.4715, 0.1097, 0.5144, 0.1097, 0.5144, 0.1099, 0.4715, 0.08066, 0.472, 0.08184, 0.5146, 0.1375, 0.6462, 0.1391, 0.6057, 0.111, 0.6029, 0.1103, 0.6455, 0.1103, 0.6455, 0.111, 0.6029, 0.08175, 0.6033, 0.08303, 0.6455, 0.3762, 0.5913, 0.3005, 0.5913, 0.3005, 0.5661, 0.3762, 0.5661, 0.3762, 0.5661, 0.3005, 0.5661, 0.3005, 0.5409, 0.3761, 0.5409, 0.03971, 0.894, 0.09321, 0.8941, 0.09319, 0.9193, 0.03969, 0.9193, 0.03969, 0.9193, 0.09319, 0.9193, 0.09317, 0.9445, 0.03967, 0.9445, 0.05272, 0.4238, 0.05472, 0.3835, 0.08159, 0.3847, 0.08073, 0.4266, 0.08073, 0.4266, 0.08159, 0.3847, 0.1083, 0.3846, 0.1098, 0.4263, 0.09316, 0.9697, 0.09317, 0.9445, 0.131, 0.9445, 0.131, 0.9698, 0.09317, 0.9445, 0.09319, 0.9193, 0.131, 0.9193, 0.131, 0.9445, 0.04824, 0.4366, 0.08038, 0.4343, 0.08016, 0.4642, 0.04853, 0.4624, 0.08038, 0.4343, 0.1103, 0.4339, 0.1102, 0.4638, 0.08016, 0.4642, 0.1379, 0.4739, 0.1099, 0.4715, 0.1102, 0.4638, 0.1421, 0.4611, 0.1099, 0.4715, 0.08066, 0.472, 0.08016, 0.4642, 0.1102, 0.4638, 0.05272, 0.4238, 0.08073, 0.4266, 0.08038, 0.4343, 0.04824, 0.4366, 0.08073, 0.4266, 0.1098, 0.4263, 0.1103, 0.4339, 0.08038, 0.4343, 0.0529, 0.475, 0.08066, 0.472, 0.08184, 0.5146, 0.05455, 0.5148, 0.08066, 0.472, 0.1099, 0.4715, 0.1097, 0.5144, 0.08184, 0.5146, 0.131, 0.9698, 0.131, 0.9445, 0.1688, 0.9446, 0.1688, 0.9698, 0.131, 0.9445, 0.131, 0.9193, 0.1689, 0.9193, 0.1688, 0.9446, 0.1688, 0.9698, 0.1688, 0.9446, 0.2067, 0.9446, 0.2067, 0.9698, 0.1688, 0.9446, 0.1689, 0.9193, 0.2067, 0.9194, 0.2067, 0.9446, 0.05455, 0.5148, 0.08184, 0.5146, 0.08157, 0.5576, 0.05347, 0.5551, 0.08184, 0.5146, 0.1097, 0.5144, 0.111, 0.5571, 0.08157, 0.5576, 0.2067, 0.9698, 0.2067, 0.9446, 0.2445, 0.9446, 0.2445, 0.9698, 0.2067, 0.9446, 0.2067, 0.9194, 0.2445, 0.9194, 0.2445, 0.9446, 0.04921, 0.5676, 0.08132, 0.5646, 0.08125, 0.5964, 0.04977, 0.5946, 0.08132, 0.5646, 0.1114, 0.5641, 0.1113, 0.5959, 0.08125, 0.5964, 0.1391, 0.6057, 0.111, 0.6029, 0.1113, 0.5959, 0.1435, 0.5932, 0.111, 0.6029, 0.08175, 0.6033, 0.08125, 0.5964, 0.1113, 0.5959, 0.05347, 0.5551, 0.08157, 0.5576, 0.08132, 0.5646, 0.04921, 0.5676, 0.08157, 0.5576, 0.111, 0.5571, 0.1114, 0.5641, 0.08132, 0.5646, 0.05416, 0.6067, 0.08175, 0.6033, 0.08303, 0.6455, 0.05632, 0.6462, 0.08175, 0.6033, 0.111, 0.6029, 0.1103, 0.6455, 0.08303, 0.6455, 0.2445, 0.9698, 0.2445, 0.9446, 0.2823, 0.9446, 0.2823, 0.9698, 0.2445, 0.9446, 0.2445, 0.9194, 0.2823, 0.9194, 0.2823, 0.9446, 0.05632, 0.6462, 0.08303, 0.6455, 0.08326, 0.6859, 0.0567, 0.6861, 0.08303, 0.6455, 0.1103, 0.6455, 0.11, 0.686, 0.08326, 0.6859, 0.2823, 0.9698, 0.2823, 0.9446, 0.3202, 0.9446, 0.3202, 0.9699, 0.2823, 0.9446, 0.2823, 0.9194, 0.3202, 0.9194, 0.3202, 0.9446, 0.3761, 0.8941, 0.3761, 0.9194, 0.3507, 0.9194, 0.3507, 0.8942, 0.3761, 0.9194, 0.3761, 0.9446, 0.3507, 0.9446, 0.3507, 0.9194, 0.3202, 0.9699, 0.3202, 0.9446, 0.3507, 0.9446, 0.3507, 0.9699, 0.3202, 0.9446, 0.3202, 0.9194, 0.3507, 0.9194, 0.3507, 0.9446, 0.3761, 0.9699, 0.3761, 0.9446, 0.4139, 0.9447, 0.4139, 0.9699, 0.3761, 0.9446, 0.3761, 0.9194, 0.4139, 0.9194, 0.4139, 0.9447, 0.02842, 0.8041, 0.03063, 0.777, 0.0733, 0.7791, 0.06915, 0.8074, 0.03063, 0.777, 0.03139, 0.7504, 0.07326, 0.7493, 0.0733, 0.7791, 0.4139, 0.9699, 0.4139, 0.9447, 0.4517, 0.9447, 0.4517, 0.9699, 0.4139, 0.9447, 0.4139, 0.9194, 0.4517, 0.9194, 0.4517, 0.9447, 0.08338, 0.8133, 0.0803, 0.7796, 0.113, 0.7803, 0.11, 0.813, 0.0803, 0.7796, 0.07998, 0.7487, 0.1127, 0.7495, 0.113, 0.7803, 0.1236, 0.7214, 0.1197, 0.75, 0.1127, 0.7495, 0.1093, 0.7157, 0.1197, 0.75, 0.1198, 0.7798, 0.113, 0.7803, 0.1127, 0.7495, 0.06915, 0.8074, 0.0733, 0.7791, 0.0803, 0.7796, 0.08338, 0.8133, 0.0733, 0.7791, 0.07326, 0.7493, 0.07998, 0.7487, 0.0803, 0.7796, 0.5275, 0.8562, 0.5653, 0.8562, 0.5653, 0.8941, 0.5274, 0.8941, 0.414, 0.8562, 0.4518, 0.8562, 0.4518, 0.8941, 0.4139, 0.8941, 0.4518, 0.8562, 0.4896, 0.8562, 0.4896, 0.8941, 0.4518, 0.8941, 0.4896, 0.8562, 0.5275, 0.8562, 0.5274, 0.8941, 0.4896, 0.8941, 0.4517, 0.9447, 0.4896, 0.9447, 0.4896, 0.9699, 0.4517, 0.9699, 0.5274, 0.9699, 0.4896, 0.9699, 0.4896, 0.9447, 0.5274, 0.9447, 0.1628, 0.7787, 0.1628, 0.8055, 0.1237, 0.8076, 0.1198, 0.7798, 0.163, 0.751, 0.1628, 0.7787, 0.1198, 0.7798, 0.1197, 0.75, 0.163, 0.751, 0.1197, 0.75, 0.1236, 0.7214, 0.1632, 0.724, 0.163, 0.751, 0.1632, 0.724, 0.2026, 0.7222, 0.206, 0.7506, 0.163, 0.751, 0.206, 0.7506, 0.2057, 0.7802, 0.1628, 0.7787, 0.1628, 0.8055, 0.1628, 0.7787, 0.2057, 0.7802, 0.2018, 0.8072, 0.4896, 0.8941, 0.4896, 0.9194, 0.4517, 0.9194, 0.4518, 0.8941, 0.4517, 0.9194, 0.4896, 0.9194, 0.4896, 0.9447, 0.4517, 0.9447, 0.5274, 0.8941, 0.5274, 0.9194, 0.4896, 0.9194, 0.4896, 0.8941, 0.5274, 0.9194, 0.5274, 0.9447, 0.4896, 0.9447, 0.4896, 0.9194])
me_doorframe.materials.append(mat_doormaterial)
me_doorframe.use_remesh_preserve_volume = False
me_doorframe.use_remesh_preserve_attributes = False
me_doorframe.use_mirror_vertex_groups = False
me_doorframe.update()
arm_armature = bpy.data.armatures.new('Armature')  # bones are not reproduced

# ---- objects
ob_armature = bpy.data.objects.new('Armature', arm_armature)
ob_doorinner = bpy.data.objects.new('DoorInner', me_doorinner)
ob_doorframe = bpy.data.objects.new('DoorFrame', me_doorframe)
ob_camera = bpy.data.objects.new('Camera', cam_camera)

# ---- transforms, parenting, visibility, modifiers, constraints
ob_armature.location = (0.0, 0.0, 0.0)
ob_armature.scale = (6.678, 6.678, 6.678)
ob_armature.show_in_front = True
ob_armature.lineart.crease_threshold = 0.0
ob_doorinner.parent = ob_armature
ob_doorinner.matrix_parent_inverse = Matrix(((0.1497, 0.0, 0.0, 0.0), (0.0, 0.1497, 0.0, 0.0), (0.0, 0.0, 0.1497, 0.0), (0.0, 0.0, 0.0, 1.0)))
ob_doorinner.location = (6.111e-16, 0.0, 4.0)
ob_doorinner.lineart.crease_threshold = 0.0
_vg = ob_doorinner.vertex_groups.new(name='main')
_vg.add([0, 1, 2, 3, 4, 5, 6, 7, 8, 9, 10, 11, 12, 13, 14, 15, 16, 17, 18, 19, 20, 21, 22, 23, 24, 25, 26, 27, 28, 29, 30, 31, 32, 33, 34, 35, 36, 37, 38, 39, 40, 41, 42, 43, 44, 45, 46, 47, 48, 49, 50, 51, 52, 53, 54, 55, 56, 57, 58, 59, 60, 61, 62, 63, 64, 65, 66, 67, 68, 69, 70, 71, 72, 73, 74, 75, 76, 77, 78, 79, 80, 81, 82, 83, 84, 85, 86, 87, 88, 89, 90, 91, 92, 93], 1.0, 'REPLACE')
_m = ob_doorinner.modifiers.new('Bevel', 'BEVEL')
_m.limit_method = 'NONE'
_m.spread = 0.0
_m = ob_doorinner.modifiers.new('Armature', 'ARMATURE')
_m.object = ob_armature
ob_doorframe.location = (0.0, 0.0, 1.0)
ob_doorframe.lock_rotations_4d = False
ob_doorframe.empty_display_type = 'ARROWS'
ob_doorframe.lineart.crease_threshold = 0.0
_m = ob_doorframe.modifiers.new('Bevel', 'BEVEL')
_m.limit_method = 'NONE'
_m.spread = 0.0
ob_camera.location = (7.481, -6.508, 5.344)
ob_camera.rotation_euler = (1.109, 0.01082, 0.8149)
ob_camera.lock_rotations_4d = False
ob_camera.empty_display_type = 'ARROWS'
ob_camera.color = (0.0, 0.0, 0.0, 0.0)
ob_camera.display_type = 'WIRE'
ob_camera.lineart.crease_threshold = 0.0

# ---- collection membership
col_collection_1.objects.link(ob_armature)
col_collection_1.objects.link(ob_doorinner)
col_collection_1.objects.link(ob_doorframe)
col_collection_1.objects.link(ob_camera)

# ---- scene / render settings (as saved in the file)
scene.camera = ob_camera
scene.frame_start = 1; scene.frame_end = 250; scene.frame_set(11)
scene.render.engine = 'BLENDER_EEVEE_NEXT'
scene.render.image_settings.color_mode = 'RGB'
scene.render.image_settings.compression = 90
scene.render.resolution_percentage = 50
scene.render.dither_intensity = 0.0
scene.cycles.use_denoising = False
scene.cycles.samples = 10
scene.cycles.sampling_pattern = 'TABULATED_SOBOL'
scene.cycles.light_sampling_threshold = 0.0
scene.cycles.use_adaptive_sampling = False
scene.cycles.use_light_tree = False
scene.cycles.blur_glossy = 0.0
scene.cycles.volume_bounces = 1
scene.cycles.pixel_filter_type = 'GAUSSIAN'
scene.cycles.sample_clamp_indirect = 0.0
scene.view_settings.view_transform = 'Standard'
bpy.context.view_layer.update()

# ---- added for rendering (the .blend has no usable light): sun
light_auto_sun = bpy.data.lights.new('AutoSun', 'SUN')
light_auto_sun.energy = 3.0
light_auto_sun.angle = 0.0523599
ob_auto_sun = bpy.data.objects.new('AutoSun', light_auto_sun)
scene.collection.objects.link(ob_auto_sun)
ob_auto_sun.rotation_euler = (0.872665, 0.174533, 0.523599)
bpy.context.view_layer.update()
